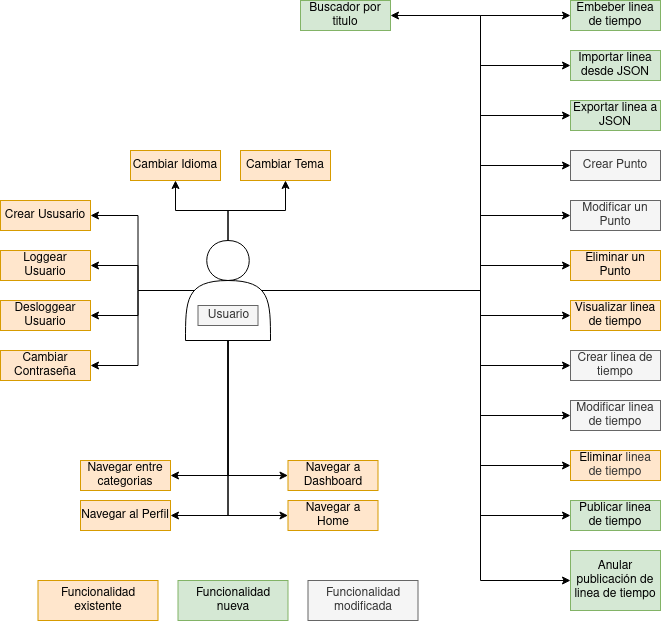

The diagram above was exported from draw.io. Its source (the exported page's mxGraphModel, read from the mxfile embedded in the PNG):
<mxGraphModel dx="1350" dy="1962" grid="1" gridSize="10" guides="1" tooltips="1" connect="1" arrows="1" fold="1" page="1" pageScale="1" pageWidth="827" pageHeight="1169" math="0" shadow="0">
  <root>
    <mxCell id="0" />
    <mxCell id="1" parent="0" />
    <mxCell id="j49Efcr89U4nh6qJybTI-4" value="Crear Punto" style="rounded=0;whiteSpace=wrap;html=1;fillColor=#f5f5f5;strokeColor=#666666;fontColor=#333333;" parent="1" vertex="1">
      <mxGeometry x="580" y="30" width="90" height="30" as="geometry" />
    </mxCell>
    <mxCell id="j49Efcr89U4nh6qJybTI-5" value="Modificar un Punto" style="rounded=0;whiteSpace=wrap;html=1;fillColor=#f5f5f5;strokeColor=#666666;fontColor=#333333;" parent="1" vertex="1">
      <mxGeometry x="580" y="80" width="90" height="30" as="geometry" />
    </mxCell>
    <mxCell id="j49Efcr89U4nh6qJybTI-6" value="Eliminar un Punto" style="rounded=0;whiteSpace=wrap;html=1;fillColor=#ffe6cc;strokeColor=#d79b00;" parent="1" vertex="1">
      <mxGeometry x="580" y="130" width="90" height="30" as="geometry" />
    </mxCell>
    <mxCell id="j49Efcr89U4nh6qJybTI-7" value="Visualizar linea de tiempo" style="rounded=0;whiteSpace=wrap;html=1;fillColor=#ffe6cc;strokeColor=#d79b00;" parent="1" vertex="1">
      <mxGeometry x="580" y="180" width="90" height="30" as="geometry" />
    </mxCell>
    <mxCell id="j49Efcr89U4nh6qJybTI-10" style="edgeStyle=orthogonalEdgeStyle;rounded=0;orthogonalLoop=1;jettySize=auto;html=1;entryX=0;entryY=0.5;entryDx=0;entryDy=0;" parent="1" source="j49Efcr89U4nh6qJybTI-9" target="j49Efcr89U4nh6qJybTI-4" edge="1">
      <mxGeometry relative="1" as="geometry">
        <Array as="points">
          <mxPoint x="490" y="170" />
          <mxPoint x="490" y="45" />
        </Array>
      </mxGeometry>
    </mxCell>
    <mxCell id="j49Efcr89U4nh6qJybTI-11" style="edgeStyle=orthogonalEdgeStyle;rounded=0;orthogonalLoop=1;jettySize=auto;html=1;entryX=0;entryY=0.5;entryDx=0;entryDy=0;" parent="1" source="j49Efcr89U4nh6qJybTI-9" target="j49Efcr89U4nh6qJybTI-5" edge="1">
      <mxGeometry relative="1" as="geometry">
        <Array as="points">
          <mxPoint x="490" y="170" />
          <mxPoint x="490" y="95" />
        </Array>
      </mxGeometry>
    </mxCell>
    <mxCell id="j49Efcr89U4nh6qJybTI-12" style="edgeStyle=orthogonalEdgeStyle;rounded=0;orthogonalLoop=1;jettySize=auto;html=1;" parent="1" source="j49Efcr89U4nh6qJybTI-9" target="j49Efcr89U4nh6qJybTI-6" edge="1">
      <mxGeometry relative="1" as="geometry">
        <Array as="points">
          <mxPoint x="490" y="170" />
          <mxPoint x="490" y="145" />
        </Array>
      </mxGeometry>
    </mxCell>
    <mxCell id="j49Efcr89U4nh6qJybTI-13" style="edgeStyle=orthogonalEdgeStyle;rounded=0;orthogonalLoop=1;jettySize=auto;html=1;entryX=0;entryY=0.5;entryDx=0;entryDy=0;" parent="1" source="j49Efcr89U4nh6qJybTI-9" target="j49Efcr89U4nh6qJybTI-7" edge="1">
      <mxGeometry relative="1" as="geometry">
        <Array as="points">
          <mxPoint x="490" y="170" />
          <mxPoint x="490" y="195" />
        </Array>
      </mxGeometry>
    </mxCell>
    <mxCell id="j49Efcr89U4nh6qJybTI-16" style="edgeStyle=orthogonalEdgeStyle;rounded=0;orthogonalLoop=1;jettySize=auto;html=1;entryX=1;entryY=0.5;entryDx=0;entryDy=0;exitX=0.5;exitY=1;exitDx=0;exitDy=0;" parent="1" source="j49Efcr89U4nh6qJybTI-9" target="j49Efcr89U4nh6qJybTI-15" edge="1">
      <mxGeometry relative="1" as="geometry" />
    </mxCell>
    <mxCell id="72cq7O1zdhcPPg5rQXkF-6" style="edgeStyle=orthogonalEdgeStyle;rounded=0;orthogonalLoop=1;jettySize=auto;html=1;" parent="1" source="j49Efcr89U4nh6qJybTI-9" target="72cq7O1zdhcPPg5rQXkF-4" edge="1">
      <mxGeometry relative="1" as="geometry" />
    </mxCell>
    <mxCell id="72cq7O1zdhcPPg5rQXkF-7" style="edgeStyle=orthogonalEdgeStyle;rounded=0;orthogonalLoop=1;jettySize=auto;html=1;" parent="1" source="j49Efcr89U4nh6qJybTI-9" target="72cq7O1zdhcPPg5rQXkF-5" edge="1">
      <mxGeometry relative="1" as="geometry" />
    </mxCell>
    <mxCell id="TKReAYZvqmQpwb78Axy1-12" style="edgeStyle=orthogonalEdgeStyle;rounded=0;orthogonalLoop=1;jettySize=auto;html=1;exitX=0.5;exitY=1;exitDx=0;exitDy=0;entryX=0;entryY=0.5;entryDx=0;entryDy=0;" parent="1" source="j49Efcr89U4nh6qJybTI-9" target="TKReAYZvqmQpwb78Axy1-7" edge="1">
      <mxGeometry relative="1" as="geometry" />
    </mxCell>
    <mxCell id="TKReAYZvqmQpwb78Axy1-13" style="edgeStyle=orthogonalEdgeStyle;rounded=0;orthogonalLoop=1;jettySize=auto;html=1;exitX=0.5;exitY=1;exitDx=0;exitDy=0;entryX=0;entryY=0.5;entryDx=0;entryDy=0;" parent="1" source="j49Efcr89U4nh6qJybTI-9" target="TKReAYZvqmQpwb78Axy1-6" edge="1">
      <mxGeometry relative="1" as="geometry" />
    </mxCell>
    <mxCell id="TKReAYZvqmQpwb78Axy1-14" style="edgeStyle=orthogonalEdgeStyle;rounded=0;orthogonalLoop=1;jettySize=auto;html=1;exitX=0.5;exitY=1;exitDx=0;exitDy=0;entryX=1;entryY=0.5;entryDx=0;entryDy=0;" parent="1" source="j49Efcr89U4nh6qJybTI-9" target="TKReAYZvqmQpwb78Axy1-8" edge="1">
      <mxGeometry relative="1" as="geometry" />
    </mxCell>
    <mxCell id="TKReAYZvqmQpwb78Axy1-15" style="edgeStyle=orthogonalEdgeStyle;rounded=0;orthogonalLoop=1;jettySize=auto;html=1;exitX=0.1;exitY=0.5;exitDx=0;exitDy=0;exitPerimeter=0;entryX=1;entryY=0.5;entryDx=0;entryDy=0;" parent="1" source="j49Efcr89U4nh6qJybTI-9" target="TKReAYZvqmQpwb78Axy1-2" edge="1">
      <mxGeometry relative="1" as="geometry" />
    </mxCell>
    <mxCell id="TKReAYZvqmQpwb78Axy1-16" style="edgeStyle=orthogonalEdgeStyle;rounded=0;orthogonalLoop=1;jettySize=auto;html=1;exitX=0.1;exitY=0.5;exitDx=0;exitDy=0;exitPerimeter=0;entryX=1;entryY=0.5;entryDx=0;entryDy=0;" parent="1" source="j49Efcr89U4nh6qJybTI-9" target="TKReAYZvqmQpwb78Axy1-5" edge="1">
      <mxGeometry relative="1" as="geometry" />
    </mxCell>
    <mxCell id="TKReAYZvqmQpwb78Axy1-17" style="edgeStyle=orthogonalEdgeStyle;rounded=0;orthogonalLoop=1;jettySize=auto;html=1;exitX=0.1;exitY=0.5;exitDx=0;exitDy=0;exitPerimeter=0;entryX=1;entryY=0.5;entryDx=0;entryDy=0;" parent="1" source="j49Efcr89U4nh6qJybTI-9" target="TKReAYZvqmQpwb78Axy1-3" edge="1">
      <mxGeometry relative="1" as="geometry" />
    </mxCell>
    <mxCell id="TKReAYZvqmQpwb78Axy1-18" style="edgeStyle=orthogonalEdgeStyle;rounded=0;orthogonalLoop=1;jettySize=auto;html=1;exitX=0.1;exitY=0.5;exitDx=0;exitDy=0;exitPerimeter=0;entryX=1;entryY=0.5;entryDx=0;entryDy=0;" parent="1" source="j49Efcr89U4nh6qJybTI-9" target="TKReAYZvqmQpwb78Axy1-4" edge="1">
      <mxGeometry relative="1" as="geometry" />
    </mxCell>
    <mxCell id="TKReAYZvqmQpwb78Axy1-19" style="edgeStyle=orthogonalEdgeStyle;rounded=0;orthogonalLoop=1;jettySize=auto;html=1;exitX=0.9;exitY=0.5;exitDx=0;exitDy=0;exitPerimeter=0;entryX=0;entryY=0.5;entryDx=0;entryDy=0;" parent="1" source="j49Efcr89U4nh6qJybTI-9" target="TKReAYZvqmQpwb78Axy1-10" edge="1">
      <mxGeometry relative="1" as="geometry">
        <Array as="points">
          <mxPoint x="490" y="170" />
          <mxPoint x="490" y="295" />
        </Array>
      </mxGeometry>
    </mxCell>
    <mxCell id="TKReAYZvqmQpwb78Axy1-20" style="edgeStyle=orthogonalEdgeStyle;rounded=0;orthogonalLoop=1;jettySize=auto;html=1;exitX=0.9;exitY=0.5;exitDx=0;exitDy=0;exitPerimeter=0;entryX=0;entryY=0.5;entryDx=0;entryDy=0;" parent="1" source="j49Efcr89U4nh6qJybTI-9" target="TKReAYZvqmQpwb78Axy1-9" edge="1">
      <mxGeometry relative="1" as="geometry">
        <Array as="points">
          <mxPoint x="490" y="170" />
          <mxPoint x="490" y="245" />
        </Array>
      </mxGeometry>
    </mxCell>
    <mxCell id="TKReAYZvqmQpwb78Axy1-22" style="edgeStyle=orthogonalEdgeStyle;rounded=0;orthogonalLoop=1;jettySize=auto;html=1;exitX=0.9;exitY=0.5;exitDx=0;exitDy=0;exitPerimeter=0;entryX=0;entryY=0.5;entryDx=0;entryDy=0;" parent="1" source="j49Efcr89U4nh6qJybTI-9" target="TKReAYZvqmQpwb78Axy1-11" edge="1">
      <mxGeometry relative="1" as="geometry">
        <Array as="points">
          <mxPoint x="490" y="170" />
          <mxPoint x="490" y="345" />
        </Array>
      </mxGeometry>
    </mxCell>
    <mxCell id="vc2WcoBjYltGdfOBzvuD-6" style="edgeStyle=orthogonalEdgeStyle;rounded=0;orthogonalLoop=1;jettySize=auto;html=1;" parent="1" source="j49Efcr89U4nh6qJybTI-9" target="vc2WcoBjYltGdfOBzvuD-3" edge="1">
      <mxGeometry relative="1" as="geometry">
        <Array as="points">
          <mxPoint x="490" y="170" />
          <mxPoint x="490" y="395" />
        </Array>
      </mxGeometry>
    </mxCell>
    <mxCell id="vc2WcoBjYltGdfOBzvuD-7" style="edgeStyle=orthogonalEdgeStyle;rounded=0;orthogonalLoop=1;jettySize=auto;html=1;" parent="1" source="j49Efcr89U4nh6qJybTI-9" target="vc2WcoBjYltGdfOBzvuD-4" edge="1">
      <mxGeometry relative="1" as="geometry">
        <Array as="points">
          <mxPoint x="490" y="170" />
          <mxPoint x="490" y="460" />
        </Array>
      </mxGeometry>
    </mxCell>
    <mxCell id="vc2WcoBjYltGdfOBzvuD-9" style="edgeStyle=orthogonalEdgeStyle;rounded=0;orthogonalLoop=1;jettySize=auto;html=1;" parent="1" source="j49Efcr89U4nh6qJybTI-9" target="vc2WcoBjYltGdfOBzvuD-8" edge="1">
      <mxGeometry relative="1" as="geometry">
        <Array as="points">
          <mxPoint x="490" y="170" />
          <mxPoint x="490" y="-5" />
        </Array>
      </mxGeometry>
    </mxCell>
    <mxCell id="vc2WcoBjYltGdfOBzvuD-11" style="edgeStyle=orthogonalEdgeStyle;rounded=0;orthogonalLoop=1;jettySize=auto;html=1;" parent="1" source="j49Efcr89U4nh6qJybTI-9" target="vc2WcoBjYltGdfOBzvuD-10" edge="1">
      <mxGeometry relative="1" as="geometry">
        <Array as="points">
          <mxPoint x="490" y="170" />
          <mxPoint x="490" y="-55" />
        </Array>
      </mxGeometry>
    </mxCell>
    <mxCell id="vc2WcoBjYltGdfOBzvuD-13" style="edgeStyle=orthogonalEdgeStyle;rounded=0;orthogonalLoop=1;jettySize=auto;html=1;" parent="1" source="j49Efcr89U4nh6qJybTI-9" target="vc2WcoBjYltGdfOBzvuD-12" edge="1">
      <mxGeometry relative="1" as="geometry">
        <mxPoint x="625" y="-105" as="targetPoint" />
        <Array as="points">
          <mxPoint x="490" y="170" />
          <mxPoint x="490" y="-105" />
        </Array>
      </mxGeometry>
    </mxCell>
    <mxCell id="iuyYUl-7XBXXbMtZESW7-2" style="edgeStyle=orthogonalEdgeStyle;rounded=0;orthogonalLoop=1;jettySize=auto;html=1;" edge="1" parent="1" source="j49Efcr89U4nh6qJybTI-9" target="iuyYUl-7XBXXbMtZESW7-1">
      <mxGeometry relative="1" as="geometry">
        <Array as="points">
          <mxPoint x="490" y="170" />
          <mxPoint x="490" y="-105" />
        </Array>
      </mxGeometry>
    </mxCell>
    <mxCell id="j49Efcr89U4nh6qJybTI-9" value="" style="shape=actor;whiteSpace=wrap;html=1;" parent="1" vertex="1">
      <mxGeometry x="195" y="120" width="85" height="100" as="geometry" />
    </mxCell>
    <mxCell id="j49Efcr89U4nh6qJybTI-14" value="Usuario" style="text;html=1;align=center;verticalAlign=middle;resizable=0;points=[];autosize=1;strokeColor=#666666;fillColor=#f5f5f5;fontColor=#333333;" parent="1" vertex="1">
      <mxGeometry x="207.5" y="185" width="60" height="20" as="geometry" />
    </mxCell>
    <mxCell id="j49Efcr89U4nh6qJybTI-15" value="Navegar entre categorias" style="rounded=0;whiteSpace=wrap;html=1;fillColor=#ffe6cc;strokeColor=#d79b00;" parent="1" vertex="1">
      <mxGeometry x="90" y="340" width="90" height="30" as="geometry" />
    </mxCell>
    <mxCell id="72cq7O1zdhcPPg5rQXkF-1" value="Funcionalidad existente" style="rounded=0;whiteSpace=wrap;html=1;fillColor=#ffe6cc;strokeColor=#d79b00;" parent="1" vertex="1">
      <mxGeometry x="47.5" y="460" width="120" height="40" as="geometry" />
    </mxCell>
    <mxCell id="72cq7O1zdhcPPg5rQXkF-2" value="Funcionalidad nueva" style="rounded=0;whiteSpace=wrap;html=1;fillColor=#d5e8d4;strokeColor=#82b366;" parent="1" vertex="1">
      <mxGeometry x="187.5" y="460" width="110" height="40" as="geometry" />
    </mxCell>
    <mxCell id="72cq7O1zdhcPPg5rQXkF-4" value="Cambiar Idioma" style="rounded=0;whiteSpace=wrap;html=1;fillColor=#ffe6cc;strokeColor=#d79b00;" parent="1" vertex="1">
      <mxGeometry x="140" y="30" width="90" height="30" as="geometry" />
    </mxCell>
    <mxCell id="72cq7O1zdhcPPg5rQXkF-5" value="Cambiar Tema" style="rounded=0;whiteSpace=wrap;html=1;fillColor=#ffe6cc;strokeColor=#d79b00;" parent="1" vertex="1">
      <mxGeometry x="250" y="30" width="90" height="30" as="geometry" />
    </mxCell>
    <mxCell id="TKReAYZvqmQpwb78Axy1-1" value="Funcionalidad&lt;br&gt;modificada" style="rounded=0;whiteSpace=wrap;html=1;fillColor=#f5f5f5;strokeColor=#666666;fontColor=#333333;" parent="1" vertex="1">
      <mxGeometry x="317.5" y="460" width="110" height="40" as="geometry" />
    </mxCell>
    <mxCell id="TKReAYZvqmQpwb78Axy1-2" value="Crear Ususario" style="rounded=0;whiteSpace=wrap;html=1;fillColor=#ffe6cc;strokeColor=#d79b00;" parent="1" vertex="1">
      <mxGeometry x="10" y="80" width="90" height="30" as="geometry" />
    </mxCell>
    <mxCell id="TKReAYZvqmQpwb78Axy1-3" value="Loggear Usuario" style="rounded=0;whiteSpace=wrap;html=1;fillColor=#ffe6cc;strokeColor=#d79b00;" parent="1" vertex="1">
      <mxGeometry x="10" y="130" width="90" height="30" as="geometry" />
    </mxCell>
    <mxCell id="TKReAYZvqmQpwb78Axy1-4" value="Desloggear Usuario" style="rounded=0;whiteSpace=wrap;html=1;fillColor=#ffe6cc;strokeColor=#d79b00;" parent="1" vertex="1">
      <mxGeometry x="10" y="180" width="90" height="30" as="geometry" />
    </mxCell>
    <mxCell id="TKReAYZvqmQpwb78Axy1-5" value="Cambiar Contraseña" style="rounded=0;whiteSpace=wrap;html=1;fillColor=#ffe6cc;strokeColor=#d79b00;" parent="1" vertex="1">
      <mxGeometry x="10" y="230" width="90" height="30" as="geometry" />
    </mxCell>
    <mxCell id="TKReAYZvqmQpwb78Axy1-6" value="Navegar a Home" style="rounded=0;whiteSpace=wrap;html=1;fillColor=#ffe6cc;strokeColor=#d79b00;" parent="1" vertex="1">
      <mxGeometry x="297.5" y="380" width="90" height="30" as="geometry" />
    </mxCell>
    <mxCell id="TKReAYZvqmQpwb78Axy1-7" value="Navegar a Dashboard" style="rounded=0;whiteSpace=wrap;html=1;fillColor=#ffe6cc;strokeColor=#d79b00;" parent="1" vertex="1">
      <mxGeometry x="297.5" y="340" width="90" height="30" as="geometry" />
    </mxCell>
    <mxCell id="TKReAYZvqmQpwb78Axy1-8" value="Navegar al Perfil" style="rounded=0;whiteSpace=wrap;html=1;fillColor=#ffe6cc;strokeColor=#d79b00;" parent="1" vertex="1">
      <mxGeometry x="90" y="380" width="90" height="30" as="geometry" />
    </mxCell>
    <mxCell id="TKReAYZvqmQpwb78Axy1-9" value="Crear &lt;span style=&quot;color: rgb(51 , 51 , 51)&quot;&gt;linea de tiempo&lt;/span&gt;" style="rounded=0;whiteSpace=wrap;html=1;fillColor=#f5f5f5;strokeColor=#666666;fontColor=#333333;" parent="1" vertex="1">
      <mxGeometry x="580" y="230" width="90" height="30" as="geometry" />
    </mxCell>
    <mxCell id="TKReAYZvqmQpwb78Axy1-10" value="Modificar&amp;nbsp;&lt;span style=&quot;color: rgb(51 , 51 , 51)&quot;&gt;linea de tiempo&lt;/span&gt;" style="rounded=0;whiteSpace=wrap;html=1;fillColor=#f5f5f5;strokeColor=#666666;fontColor=#333333;" parent="1" vertex="1">
      <mxGeometry x="580" y="280" width="90" height="30" as="geometry" />
    </mxCell>
    <mxCell id="TKReAYZvqmQpwb78Axy1-11" value="Eliminar&amp;nbsp;&lt;span style=&quot;color: rgb(51 , 51 , 51)&quot;&gt;linea de tiempo&lt;/span&gt;" style="rounded=0;whiteSpace=wrap;html=1;fillColor=#ffe6cc;strokeColor=#d79b00;" parent="1" vertex="1">
      <mxGeometry x="580" y="330" width="90" height="30" as="geometry" />
    </mxCell>
    <mxCell id="vc2WcoBjYltGdfOBzvuD-3" value="Publicar linea de tiempo" style="rounded=0;whiteSpace=wrap;html=1;fillColor=#d5e8d4;strokeColor=#82b366;" parent="1" vertex="1">
      <mxGeometry x="580" y="380" width="90" height="30" as="geometry" />
    </mxCell>
    <mxCell id="vc2WcoBjYltGdfOBzvuD-4" value="Anular publicación de linea de tiempo" style="rounded=0;whiteSpace=wrap;html=1;fillColor=#d5e8d4;strokeColor=#82b366;" parent="1" vertex="1">
      <mxGeometry x="580" y="430" width="90" height="60" as="geometry" />
    </mxCell>
    <mxCell id="vc2WcoBjYltGdfOBzvuD-8" value="Exportar linea a JSON" style="rounded=0;whiteSpace=wrap;html=1;fillColor=#d5e8d4;strokeColor=#82b366;" parent="1" vertex="1">
      <mxGeometry x="580" y="-20" width="90" height="30" as="geometry" />
    </mxCell>
    <mxCell id="vc2WcoBjYltGdfOBzvuD-10" value="Importar linea desde JSON" style="rounded=0;whiteSpace=wrap;html=1;fillColor=#d5e8d4;strokeColor=#82b366;" parent="1" vertex="1">
      <mxGeometry x="580" y="-70" width="90" height="30" as="geometry" />
    </mxCell>
    <mxCell id="vc2WcoBjYltGdfOBzvuD-12" value="Embeber linea de tiempo" style="rounded=0;whiteSpace=wrap;html=1;fillColor=#d5e8d4;strokeColor=#82b366;" parent="1" vertex="1">
      <mxGeometry x="580" y="-120" width="90" height="30" as="geometry" />
    </mxCell>
    <mxCell id="iuyYUl-7XBXXbMtZESW7-1" value="Buscador por titulo" style="rounded=0;whiteSpace=wrap;html=1;fillColor=#d5e8d4;strokeColor=#82b366;" vertex="1" parent="1">
      <mxGeometry x="310" y="-120" width="90" height="30" as="geometry" />
    </mxCell>
  </root>
</mxGraphModel>